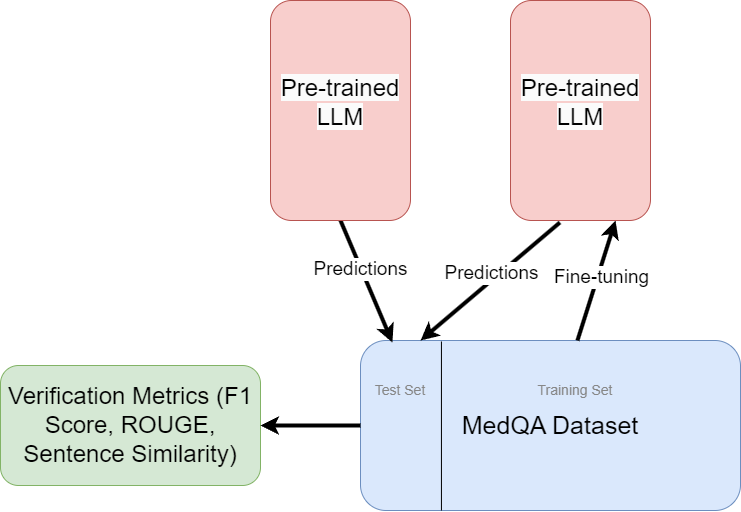

The diagram above was exported from draw.io. Its source (the exported page's mxGraphModel, read from the mxfile embedded in the PNG):
<mxGraphModel dx="2248" dy="815" grid="1" gridSize="10" guides="1" tooltips="1" connect="1" arrows="1" fold="1" page="1" pageScale="1" pageWidth="827" pageHeight="1169" math="0" shadow="0">
  <root>
    <mxCell id="0" />
    <mxCell id="1" parent="0" />
    <mxCell id="_fooQEUrzrts6ERTLl9H-5" value="" style="group;fillStyle=auto;fontSize=14;" parent="1" vertex="1" connectable="0">
      <mxGeometry x="180" y="390" width="380" height="170" as="geometry" />
    </mxCell>
    <mxCell id="_fooQEUrzrts6ERTLl9H-1" value="&lt;font style=&quot;font-size: 25px;&quot;&gt;MedQA Dataset&lt;/font&gt;" style="rounded=1;whiteSpace=wrap;html=1;fontSize=24;fillColor=#dae8fc;strokeColor=#6c8ebf;" parent="_fooQEUrzrts6ERTLl9H-5" vertex="1">
      <mxGeometry width="380" height="170" as="geometry" />
    </mxCell>
    <mxCell id="_fooQEUrzrts6ERTLl9H-2" value="" style="endArrow=none;html=1;rounded=0;exitX=0.213;exitY=0.006;exitDx=0;exitDy=0;exitPerimeter=0;entryX=0.213;entryY=1;entryDx=0;entryDy=0;entryPerimeter=0;" parent="_fooQEUrzrts6ERTLl9H-5" source="_fooQEUrzrts6ERTLl9H-1" target="_fooQEUrzrts6ERTLl9H-1" edge="1">
      <mxGeometry width="50" height="50" relative="1" as="geometry">
        <mxPoint x="90" y="-30" as="sourcePoint" />
        <mxPoint x="140" y="-80" as="targetPoint" />
      </mxGeometry>
    </mxCell>
    <mxCell id="_fooQEUrzrts6ERTLl9H-3" value="&lt;font style=&quot;font-size: 14px;&quot;&gt;Training Set&lt;/font&gt;" style="text;html=1;strokeColor=none;fillColor=none;align=center;verticalAlign=middle;whiteSpace=wrap;rounded=0;fontColor=#878787;container=0;" parent="_fooQEUrzrts6ERTLl9H-5" vertex="1">
      <mxGeometry x="160" y="40" width="110" height="20" as="geometry" />
    </mxCell>
    <mxCell id="_fooQEUrzrts6ERTLl9H-4" value="&lt;font style=&quot;font-size: 14px;&quot;&gt;Test Set&lt;/font&gt;" style="text;html=1;strokeColor=none;fillColor=none;align=center;verticalAlign=middle;whiteSpace=wrap;rounded=0;fontColor=#878787;" parent="_fooQEUrzrts6ERTLl9H-5" vertex="1">
      <mxGeometry x="10" y="35" width="60" height="30" as="geometry" />
    </mxCell>
    <mxCell id="_fooQEUrzrts6ERTLl9H-8" style="rounded=0;orthogonalLoop=1;jettySize=auto;html=1;strokeWidth=4;entryX=0.75;entryY=1;entryDx=0;entryDy=0;" parent="1" source="_fooQEUrzrts6ERTLl9H-1" edge="1">
      <mxGeometry relative="1" as="geometry">
        <mxPoint x="435" y="270" as="targetPoint" />
      </mxGeometry>
    </mxCell>
    <mxCell id="_fooQEUrzrts6ERTLl9H-11" value="Fine-tuning" style="edgeLabel;html=1;align=center;verticalAlign=middle;resizable=0;points=[];fontSize=19;" parent="_fooQEUrzrts6ERTLl9H-8" vertex="1" connectable="0">
      <mxGeometry x="0.059" relative="1" as="geometry">
        <mxPoint x="3" as="offset" />
      </mxGeometry>
    </mxCell>
    <mxCell id="_fooQEUrzrts6ERTLl9H-9" style="rounded=0;orthogonalLoop=1;jettySize=auto;html=1;entryX=0.158;entryY=0;entryDx=0;entryDy=0;entryPerimeter=0;strokeWidth=4;exitX=0.353;exitY=1.009;exitDx=0;exitDy=0;exitPerimeter=0;" parent="1" target="_fooQEUrzrts6ERTLl9H-1" edge="1">
      <mxGeometry relative="1" as="geometry">
        <mxPoint x="379.4200000000001" y="271.98" as="sourcePoint" />
      </mxGeometry>
    </mxCell>
    <mxCell id="_fooQEUrzrts6ERTLl9H-34" value="Predictions" style="edgeLabel;html=1;align=center;verticalAlign=middle;resizable=0;points=[];fontSize=19;" parent="_fooQEUrzrts6ERTLl9H-9" vertex="1" connectable="0">
      <mxGeometry x="-0.1592" y="1" relative="1" as="geometry">
        <mxPoint x="-11" as="offset" />
      </mxGeometry>
    </mxCell>
    <mxCell id="_fooQEUrzrts6ERTLl9H-10" style="rounded=0;orthogonalLoop=1;jettySize=auto;html=1;entryX=0.084;entryY=0.012;entryDx=0;entryDy=0;entryPerimeter=0;strokeWidth=4;exitX=0.5;exitY=1;exitDx=0;exitDy=0;" parent="1" source="_fooQEUrzrts6ERTLl9H-14" target="_fooQEUrzrts6ERTLl9H-1" edge="1">
      <mxGeometry relative="1" as="geometry" />
    </mxCell>
    <mxCell id="_fooQEUrzrts6ERTLl9H-35" value="Predictions" style="edgeLabel;html=1;align=center;verticalAlign=middle;resizable=0;points=[];fontSize=19;" parent="_fooQEUrzrts6ERTLl9H-10" vertex="1" connectable="0">
      <mxGeometry x="-0.1941" relative="1" as="geometry">
        <mxPoint x="-1" as="offset" />
      </mxGeometry>
    </mxCell>
    <mxCell id="_fooQEUrzrts6ERTLl9H-12" value="Verification Metrics (F1 Score, ROUGE, Sentence Similarity)" style="rounded=1;whiteSpace=wrap;html=1;fontSize=24;fillColor=#d5e8d4;strokeColor=#82b366;" parent="1" vertex="1">
      <mxGeometry x="-180" y="415" width="260" height="120" as="geometry" />
    </mxCell>
    <mxCell id="_fooQEUrzrts6ERTLl9H-13" style="rounded=0;orthogonalLoop=1;jettySize=auto;html=1;exitX=0;exitY=0.5;exitDx=0;exitDy=0;strokeWidth=4;" parent="1" source="_fooQEUrzrts6ERTLl9H-1" target="_fooQEUrzrts6ERTLl9H-12" edge="1">
      <mxGeometry relative="1" as="geometry" />
    </mxCell>
    <mxCell id="_fooQEUrzrts6ERTLl9H-23" value="" style="group" parent="1" vertex="1" connectable="0">
      <mxGeometry x="90" y="50" width="140" height="220" as="geometry" />
    </mxCell>
    <mxCell id="_fooQEUrzrts6ERTLl9H-14" value="" style="rounded=1;whiteSpace=wrap;html=1;fillColor=#f8cecc;strokeColor=#b85450;" parent="_fooQEUrzrts6ERTLl9H-23" vertex="1">
      <mxGeometry width="140" height="220" as="geometry" />
    </mxCell>
    <mxCell id="_fooQEUrzrts6ERTLl9H-18" value="&lt;br&gt;&lt;span style=&quot;color: rgb(0, 0, 0); font-family: Helvetica; font-size: 24px; font-style: normal; font-variant-ligatures: normal; font-variant-caps: normal; font-weight: 400; letter-spacing: normal; orphans: 2; text-align: center; text-indent: 0px; text-transform: none; widows: 2; word-spacing: 0px; -webkit-text-stroke-width: 0px; background-color: rgb(251, 251, 251); text-decoration-thickness: initial; text-decoration-style: initial; text-decoration-color: initial; float: none; display: inline !important;&quot;&gt;Pre-trained LLM&lt;/span&gt;" style="text;html=1;align=center;verticalAlign=middle;whiteSpace=wrap;rounded=0;" parent="_fooQEUrzrts6ERTLl9H-23" vertex="1">
      <mxGeometry x="5" y="60" width="130" height="70" as="geometry" />
    </mxCell>
    <mxCell id="yqpkPhSUv9Dqpq21JLvC-1" value="" style="group" vertex="1" connectable="0" parent="1">
      <mxGeometry x="330" y="50" width="140" height="220" as="geometry" />
    </mxCell>
    <mxCell id="yqpkPhSUv9Dqpq21JLvC-2" value="" style="rounded=1;whiteSpace=wrap;html=1;fillColor=#f8cecc;strokeColor=#b85450;" vertex="1" parent="yqpkPhSUv9Dqpq21JLvC-1">
      <mxGeometry width="140" height="220" as="geometry" />
    </mxCell>
    <mxCell id="yqpkPhSUv9Dqpq21JLvC-3" value="&lt;br&gt;&lt;span style=&quot;color: rgb(0, 0, 0); font-family: Helvetica; font-size: 24px; font-style: normal; font-variant-ligatures: normal; font-variant-caps: normal; font-weight: 400; letter-spacing: normal; orphans: 2; text-align: center; text-indent: 0px; text-transform: none; widows: 2; word-spacing: 0px; -webkit-text-stroke-width: 0px; background-color: rgb(251, 251, 251); text-decoration-thickness: initial; text-decoration-style: initial; text-decoration-color: initial; float: none; display: inline !important;&quot;&gt;Pre-trained LLM&lt;/span&gt;" style="text;html=1;align=center;verticalAlign=middle;whiteSpace=wrap;rounded=0;" vertex="1" parent="yqpkPhSUv9Dqpq21JLvC-1">
      <mxGeometry x="5" y="60" width="130" height="70" as="geometry" />
    </mxCell>
  </root>
</mxGraphModel>